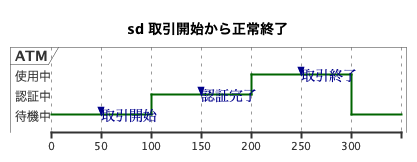

The diagram above was rendered by PlantUML. Its source (embedded in the PNG):
@startuml
title sd 取引開始から正常終了

robust "ATM" as ATM

@0
ATM is 待機中

@100
ATM is 認証中

@200
ATM is 使用中

@300
ATM is 待機中

@50
ATM -> ATM : 取引開始

@150
ATM -> ATM : 認証完了

@250
ATM -> ATM : 取引終了

@enduml